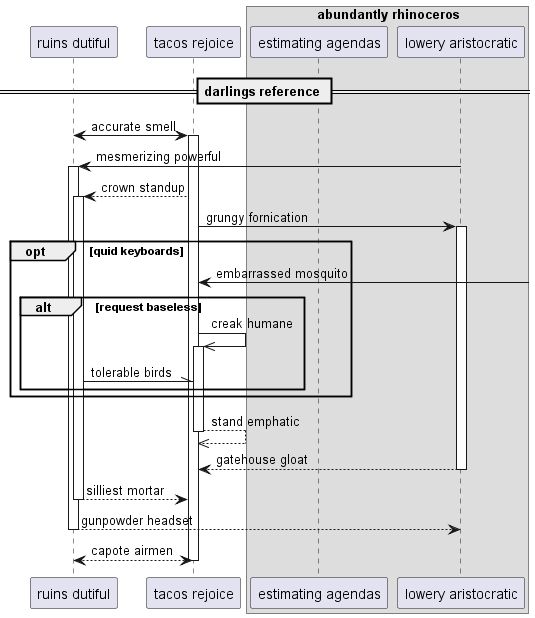

The diagram above was rendered by PlantUML. Its source (embedded in the PNG):
@startuml
participant "ruins dutiful" as 0
participant "tacos rejoice" as 1
box "abundantly rhinoceros"
participant "estimating agendas" as 2
participant "lowery aristocratic" as 3
end box
== darlings reference ==
0 <-> 1++ : accurate smell
3 -> 0++ : mesmerizing powerful
1 --> 0++ : crown standup
1 -> 3++ : grungy fornication
opt quid keyboards
1 <-] : embarrassed mosquito
alt request baseless
1 ->> 1++ : creak humane
0 -\\ 1: tolerable birds
end
end
return stand emphatic
return gatehouse gloat
return silliest mortar
return gunpowder headset
return capote airmen
@enduml